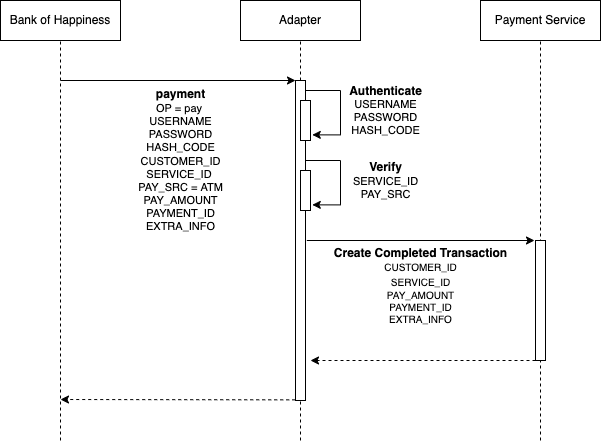

The diagram above was exported from draw.io. Its source (the exported page's mxGraphModel, read from the mxfile embedded in the PNG):
<mxGraphModel dx="1298" dy="667" grid="1" gridSize="10" guides="1" tooltips="1" connect="1" arrows="1" fold="1" page="1" pageScale="1" pageWidth="850" pageHeight="1100" math="0" shadow="0">
  <root>
    <mxCell id="P6SSccCpEOMMluicdsNL-0" />
    <mxCell id="P6SSccCpEOMMluicdsNL-1" parent="P6SSccCpEOMMluicdsNL-0" />
    <mxCell id="oqZ7-P-QAvCyKZOfUbyN-0" value="Bank of Happiness" style="rounded=0;whiteSpace=wrap;html=1;" parent="P6SSccCpEOMMluicdsNL-1" vertex="1">
      <mxGeometry x="80" y="80" width="120" height="40" as="geometry" />
    </mxCell>
    <mxCell id="oqZ7-P-QAvCyKZOfUbyN-1" value="Adapter" style="rounded=0;whiteSpace=wrap;html=1;" parent="P6SSccCpEOMMluicdsNL-1" vertex="1">
      <mxGeometry x="320" y="80" width="120" height="40" as="geometry" />
    </mxCell>
    <mxCell id="oqZ7-P-QAvCyKZOfUbyN-2" value="Payment Service" style="rounded=0;whiteSpace=wrap;html=1;" parent="P6SSccCpEOMMluicdsNL-1" vertex="1">
      <mxGeometry x="560" y="80" width="120" height="40" as="geometry" />
    </mxCell>
    <mxCell id="oqZ7-P-QAvCyKZOfUbyN-3" value="" style="endArrow=none;html=1;entryX=0.5;entryY=1;entryDx=0;entryDy=0;dashed=1;" parent="P6SSccCpEOMMluicdsNL-1" target="oqZ7-P-QAvCyKZOfUbyN-0" edge="1">
      <mxGeometry width="50" height="50" relative="1" as="geometry">
        <mxPoint x="140" y="520" as="sourcePoint" />
        <mxPoint x="450" y="310" as="targetPoint" />
      </mxGeometry>
    </mxCell>
    <mxCell id="oqZ7-P-QAvCyKZOfUbyN-4" value="" style="endArrow=none;html=1;entryX=0.5;entryY=1;entryDx=0;entryDy=0;dashed=1;" parent="P6SSccCpEOMMluicdsNL-1" target="oqZ7-P-QAvCyKZOfUbyN-1" edge="1">
      <mxGeometry width="50" height="50" relative="1" as="geometry">
        <mxPoint x="380" y="520" as="sourcePoint" />
        <mxPoint x="379.5" y="120" as="targetPoint" />
      </mxGeometry>
    </mxCell>
    <mxCell id="oqZ7-P-QAvCyKZOfUbyN-5" value="" style="endArrow=none;html=1;entryX=0.5;entryY=1;entryDx=0;entryDy=0;dashed=1;" parent="P6SSccCpEOMMluicdsNL-1" target="oqZ7-P-QAvCyKZOfUbyN-2" edge="1">
      <mxGeometry width="50" height="50" relative="1" as="geometry">
        <mxPoint x="620" y="520" as="sourcePoint" />
        <mxPoint x="619.5" y="120" as="targetPoint" />
      </mxGeometry>
    </mxCell>
    <mxCell id="oqZ7-P-QAvCyKZOfUbyN-6" value="" style="endArrow=classic;html=1;" parent="P6SSccCpEOMMluicdsNL-1" target="oqZ7-P-QAvCyKZOfUbyN-7" edge="1">
      <mxGeometry width="50" height="50" relative="1" as="geometry">
        <mxPoint x="140" y="160" as="sourcePoint" />
        <mxPoint x="280" y="160" as="targetPoint" />
      </mxGeometry>
    </mxCell>
    <mxCell id="oqZ7-P-QAvCyKZOfUbyN-7" value="" style="html=1;points=[];perimeter=orthogonalPerimeter;" parent="P6SSccCpEOMMluicdsNL-1" vertex="1">
      <mxGeometry x="375" y="160" width="10" height="320" as="geometry" />
    </mxCell>
    <mxCell id="oqZ7-P-QAvCyKZOfUbyN-8" value="" style="html=1;points=[];perimeter=orthogonalPerimeter;" parent="P6SSccCpEOMMluicdsNL-1" vertex="1">
      <mxGeometry x="380" y="180" width="10" height="40" as="geometry" />
    </mxCell>
    <mxCell id="oqZ7-P-QAvCyKZOfUbyN-9" value="" style="endArrow=classic;html=1;entryX=1.179;entryY=0.859;entryDx=0;entryDy=0;entryPerimeter=0;edgeStyle=orthogonalEdgeStyle;rounded=0;" parent="P6SSccCpEOMMluicdsNL-1" source="oqZ7-P-QAvCyKZOfUbyN-7" target="oqZ7-P-QAvCyKZOfUbyN-8" edge="1">
      <mxGeometry width="50" height="50" relative="1" as="geometry">
        <mxPoint x="480" y="250" as="sourcePoint" />
        <mxPoint x="530" y="200" as="targetPoint" />
        <Array as="points">
          <mxPoint x="420" y="170" />
          <mxPoint x="420" y="214" />
        </Array>
      </mxGeometry>
    </mxCell>
    <mxCell id="oqZ7-P-QAvCyKZOfUbyN-10" value="&lt;b&gt;payment&lt;/b&gt;&lt;br&gt;&lt;div style=&quot;font-size: 11px&quot;&gt;&lt;div&gt;OP = pay&amp;nbsp;&lt;/div&gt;&lt;div&gt;USERNAME&lt;/div&gt;&lt;div&gt;PASSWORD&lt;/div&gt;&lt;div&gt;HASH_CODE&lt;/div&gt;&lt;div&gt;CUSTOMER_ID&lt;/div&gt;&lt;div&gt;SERVICE_ID&amp;nbsp;&lt;/div&gt;&lt;div&gt;PAY_SRC = ATM&lt;/div&gt;&lt;div&gt;PAY_AMOUNT&lt;/div&gt;&lt;div&gt;PAYMENT_ID&lt;/div&gt;&lt;div&gt;EXTRA_INFO&lt;/div&gt;&lt;/div&gt;" style="text;html=1;align=center;verticalAlign=middle;resizable=0;points=[];autosize=1;strokeColor=none;" parent="P6SSccCpEOMMluicdsNL-1" vertex="1">
      <mxGeometry x="210" y="160" width="100" height="160" as="geometry" />
    </mxCell>
    <mxCell id="oqZ7-P-QAvCyKZOfUbyN-11" value="&lt;b&gt;Authenticate&lt;/b&gt;&lt;br&gt;&lt;div style=&quot;font-size: 11px&quot;&gt;&lt;font style=&quot;font-size: 11px&quot;&gt;USERNAME&lt;/font&gt;&lt;/div&gt;&lt;div style=&quot;font-size: 11px&quot;&gt;&lt;font style=&quot;font-size: 11px&quot;&gt;PASSWORD&lt;/font&gt;&lt;/div&gt;&lt;div style=&quot;font-size: 11px&quot;&gt;&lt;font style=&quot;font-size: 11px&quot;&gt;HASH_CODE&lt;/font&gt;&lt;/div&gt;" style="text;html=1;align=center;verticalAlign=middle;resizable=0;points=[];autosize=1;strokeColor=none;" parent="P6SSccCpEOMMluicdsNL-1" vertex="1">
      <mxGeometry x="420" y="160" width="90" height="60" as="geometry" />
    </mxCell>
    <mxCell id="oqZ7-P-QAvCyKZOfUbyN-12" value="" style="html=1;points=[];perimeter=orthogonalPerimeter;" parent="P6SSccCpEOMMluicdsNL-1" vertex="1">
      <mxGeometry x="615" y="320" width="10" height="120" as="geometry" />
    </mxCell>
    <mxCell id="oqZ7-P-QAvCyKZOfUbyN-13" value="" style="endArrow=classic;html=1;exitX=1.133;exitY=0.16;exitDx=0;exitDy=0;exitPerimeter=0;entryX=-0.1;entryY=0;entryDx=0;entryDy=0;entryPerimeter=0;" parent="P6SSccCpEOMMluicdsNL-1" target="oqZ7-P-QAvCyKZOfUbyN-12" edge="1">
      <mxGeometry width="50" height="50" relative="1" as="geometry">
        <mxPoint x="386.3300000000004" y="320" as="sourcePoint" />
        <mxPoint x="420" y="290" as="targetPoint" />
      </mxGeometry>
    </mxCell>
    <mxCell id="oqZ7-P-QAvCyKZOfUbyN-14" value="&lt;b&gt;Create Completed Transaction&lt;br&gt;&lt;/b&gt;&lt;font style=&quot;font-size: 10px&quot;&gt;&lt;span style=&quot;font-size: 10px&quot;&gt;CUSTOMER_ID&lt;/span&gt;&lt;br&gt;&lt;span style=&quot;font-size: 10px&quot;&gt;SERVICE_ID&lt;br&gt;&lt;/span&gt;&lt;div&gt;PAY_AMOUNT&lt;/div&gt;&lt;div&gt;PAYMENT_ID&lt;/div&gt;&lt;div&gt;EXTRA_INFO&lt;/div&gt;&lt;/font&gt;" style="text;html=1;align=center;verticalAlign=middle;resizable=0;points=[];autosize=1;strokeColor=none;" parent="P6SSccCpEOMMluicdsNL-1" vertex="1">
      <mxGeometry x="405" y="320" width="190" height="90" as="geometry" />
    </mxCell>
    <mxCell id="oqZ7-P-QAvCyKZOfUbyN-15" value="" style="endArrow=classic;html=1;exitX=0;exitY=1;exitDx=0;exitDy=0;exitPerimeter=0;dashed=1;" parent="P6SSccCpEOMMluicdsNL-1" source="oqZ7-P-QAvCyKZOfUbyN-12" edge="1">
      <mxGeometry width="50" height="50" relative="1" as="geometry">
        <mxPoint x="396.3299999999999" y="330" as="sourcePoint" />
        <mxPoint x="390" y="440" as="targetPoint" />
      </mxGeometry>
    </mxCell>
    <mxCell id="oqZ7-P-QAvCyKZOfUbyN-16" value="" style="html=1;points=[];perimeter=orthogonalPerimeter;" parent="P6SSccCpEOMMluicdsNL-1" vertex="1">
      <mxGeometry x="380" y="250" width="10" height="40" as="geometry" />
    </mxCell>
    <mxCell id="oqZ7-P-QAvCyKZOfUbyN-17" value="" style="endArrow=classic;html=1;entryX=1.179;entryY=0.859;entryDx=0;entryDy=0;entryPerimeter=0;edgeStyle=orthogonalEdgeStyle;rounded=0;" parent="P6SSccCpEOMMluicdsNL-1" source="oqZ7-P-QAvCyKZOfUbyN-7" target="oqZ7-P-QAvCyKZOfUbyN-16" edge="1">
      <mxGeometry width="50" height="50" relative="1" as="geometry">
        <mxPoint x="386.21000000000004" y="240" as="sourcePoint" />
        <mxPoint x="530" y="270" as="targetPoint" />
        <Array as="points">
          <mxPoint x="420" y="240" />
          <mxPoint x="420" y="284" />
        </Array>
      </mxGeometry>
    </mxCell>
    <mxCell id="oqZ7-P-QAvCyKZOfUbyN-18" value="&lt;b&gt;Verify&lt;/b&gt;&lt;br&gt;&lt;div style=&quot;font-size: 11px&quot;&gt;&lt;font style=&quot;font-size: 11px&quot;&gt;SERVICE_ID&lt;/font&gt;&lt;/div&gt;&lt;div style=&quot;font-size: 11px&quot;&gt;&lt;font style=&quot;font-size: 11px&quot;&gt;PAY_SRC&lt;/font&gt;&lt;/div&gt;" style="text;html=1;align=center;verticalAlign=middle;resizable=0;points=[];autosize=1;strokeColor=none;" parent="P6SSccCpEOMMluicdsNL-1" vertex="1">
      <mxGeometry x="425" y="235" width="80" height="50" as="geometry" />
    </mxCell>
    <mxCell id="oqZ7-P-QAvCyKZOfUbyN-19" value="" style="endArrow=classic;html=1;exitX=-0.028;exitY=0.998;exitDx=0;exitDy=0;exitPerimeter=0;dashed=1;" parent="P6SSccCpEOMMluicdsNL-1" source="oqZ7-P-QAvCyKZOfUbyN-7" edge="1">
      <mxGeometry width="50" height="50" relative="1" as="geometry">
        <mxPoint x="370" y="440" as="sourcePoint" />
        <mxPoint x="140" y="479" as="targetPoint" />
      </mxGeometry>
    </mxCell>
  </root>
</mxGraphModel>